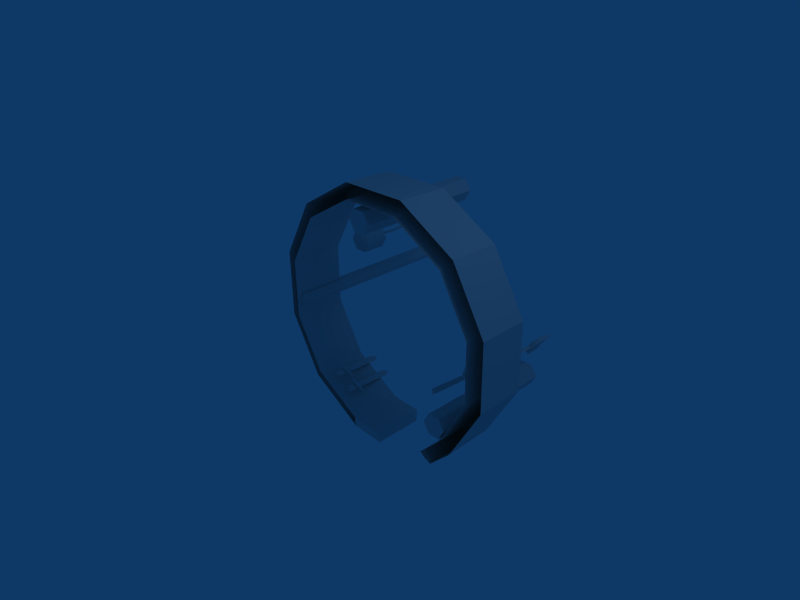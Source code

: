 # Source: school.blend  (saved by Blender 2.49.2; exported with 4.5.12 LTS)
import bpy
from mathutils import Matrix  # noqa: F401  (used for matrix-valued properties, if any)

bpy.ops.wm.read_factory_settings(use_empty=True)
scene = bpy.context.scene
scene.name = 'Scene'

# ---- collections
col_collection_1 = bpy.data.collections.new('Collection 1'); scene.collection.children.link(col_collection_1)
col_collection_2 = bpy.data.collections.new('Collection 2'); scene.collection.children.link(col_collection_2)
col_collection_2.hide_render = True
col_collection_2.hide_viewport = True

# ---- materials (node trees are filled in below, after node groups)
mat_material_003 = bpy.data.materials.new('Material.003')
mat_material_003.alpha_threshold = 0.0
mat_material_003.roughness = 0.5
mat_material_003.line_color = (0.0, 0.0, 0.0, 1.0)
mat_materialcoma = bpy.data.materials.new('Materialcoma')
mat_materialcoma.alpha_threshold = 0.0
mat_materialcoma.roughness = 0.5
mat_materialcoma.line_color = (0.0, 0.0, 0.0, 1.0)
mat_material_004 = bpy.data.materials.new('Material.004')
mat_material_004.alpha_threshold = 0.0
mat_material_004.roughness = 0.5
mat_material_004.line_color = (0.0, 0.0, 0.0, 1.0)
mat_material = bpy.data.materials.new('Material')
mat_material.alpha_threshold = 0.0
mat_material.preview_render_type = 'FLAT'
mat_material.roughness = 0.5
mat_material.line_color = (0.0, 0.0, 0.0, 1.0)
mat_material_002 = bpy.data.materials.new('Material.002')
mat_material_002.alpha_threshold = 0.0
mat_material_002.preview_render_type = 'FLAT'
mat_material_002.roughness = 0.5
mat_material_002.line_color = (0.0, 0.0, 0.0, 1.0)
mat_material_005 = bpy.data.materials.new('Material.005')
mat_material_005.alpha_threshold = 0.0
mat_material_005.diffuse_color = (0.0, 0.0, 0.0, 1.0)
mat_material_005.roughness = 0.5
mat_material_005.line_color = (0.0, 0.0, 0.0, 1.0)
mat_material_001 = bpy.data.materials.new('Material.001')
mat_material_001.alpha_threshold = 0.0
mat_material_001.diffuse_color = (1.0, 1.0, 1.0, 1.0)
mat_material_001.roughness = 0.5
mat_material_001.line_color = (0.0, 0.0, 0.0, 1.0)

# ---- material node trees

# ---- world
world_world = bpy.data.worlds.new('World'); scene.world = world_world
world_world.color = (0.05656, 0.2208, 0.4)
world_world.use_sun_shadow = False
world_world.sun_shadow_jitter_overblur = 0.0
world_world.cycles.sampling_method = 'MANUAL'
world_world.cycles.sample_map_resolution = 256

# ---- cameras
cam_camera = bpy.data.cameras.new('Camera')
cam_camera.passepartout_alpha = 0.2
cam_camera.clip_end = 100.0
cam_camera.lens = 35.0
cam_camera.ortho_scale = 7.314
cam_camera.show_passepartout = False
cam_camera.show_safe_areas = True
cam_camera.dof.focus_distance = 0.0
cam_camera.dof.aperture_fstop = 128.0

# ---- lights
light_spot = bpy.data.lights.new('Spot', 'POINT')
light_spot.transmission_factor = 0.0
light_spot.cutoff_distance = 30.0
light_spot.energy = 100.0
light_spot.shadow_buffer_clip_start = 1.001
light_spot.shadow_soft_size = 1.0
light_spot.shadow_maximum_resolution = 0.006
light_spot.use_absolute_resolution = True
light_spot.cycles.use_multiple_importance_sampling = False

# ---- meshes
me_cylinder = bpy.data.meshes.new('Cylinder')
me_cylinder.from_pydata([(-8.688, -2.759, -8.041), (-8.414, -3.782, -8.041), (-9.162, -4.53, -8.041), (-10.18, -4.256, -8.041), (-10.46, -3.234, -8.041), (-9.71, -2.485, -8.041), (-8.688, -2.759, -6.014), (-8.414, -3.782, -6.014), (-9.162, -4.53, -6.014), (-10.18, -4.256, -6.014), (-10.46, -3.234, -6.014), (-9.71, -2.485, -6.014), (-9.436, -3.508, -8.262), (-9.579, -2.972, -8.262), (-9.971, -3.364, -8.262), (-9.828, -3.899, -8.262), (-9.293, -4.043, -8.262), (-8.901, -3.651, -8.262), (-9.044, -3.116, -8.262), (-9.436, -3.508, -5.764), (-9.617, -2.834, -5.764), (-10.11, -3.327, -5.764), (-9.929, -4.001, -5.764), (-9.256, -4.181, -5.764), (-8.763, -3.688, -5.764), (-8.943, -3.015, -5.764), (-9.909, -6.299, -14.73), (-9.751, -6.888, -14.73), (-10.18, -7.319, -14.73), (-10.77, -7.161, -14.73), (-10.93, -6.572, -14.73), (-10.5, -6.141, -14.73), (-9.909, -6.296, 0.6113), (-9.751, -6.885, 0.6113), (-10.18, -7.316, 0.6113), (-10.77, -7.158, 0.6113), (-10.93, -6.569, 0.6113), (-10.5, -6.138, 0.6113), (-10.34, -6.727, 0.6113), (-9.996, -6.425, -14.92), (-9.749, -6.484, -15.36), (-9.992, -6.412, -15.8), (-10.48, -6.28, -15.8), (-10.73, -6.221, -15.36), (-10.49, -6.294, -14.92), (-9.119, -3.161, -14.92), (-8.872, -3.22, -15.36), (-9.115, -3.148, -15.8), (-9.605, -3.016, -15.8), (-9.852, -2.957, -15.36), (-9.609, -3.03, -14.92), (-9.822, -7.568, -14.53), (-9.455, -6.204, -14.53), (-10.82, -5.837, -14.53), (-11.19, -7.202, -14.53), (-9.822, -7.569, -15.94), (-9.455, -6.204, -15.94), (-10.82, -5.837, -15.94), (-11.19, -7.202, -15.94), (-9.183, -3.001, -15.1), (-9.036, -3.036, -15.36), (-9.18, -2.993, -15.62), (-9.471, -2.915, -15.62), (-9.618, -2.88, -15.36), (-9.474, -2.923, -15.1), (-9.536, -3.349, -8.172), (-9.536, -3.596, -8.17), (-9.321, -3.473, -8.162), (-9.523, -3.353, -14.96), (-9.524, -3.601, -14.96), (-9.309, -3.477, -14.95), (-9.464, -3.473, -8.168), (-9.452, -3.477, -14.95), (-9.327, -2.958, -15.36), (4.488, -14.57, -9.707), (4.747, -15.53, -9.707), (4.04, -16.24, -9.707), (3.074, -15.98, -9.707), (2.815, -15.02, -9.707), (3.522, -14.31, -9.707), (4.488, -14.57, 1.003), (4.747, -15.53, 1.003), (4.04, -16.24, 1.003), (3.074, -15.98, 1.003), (2.815, -15.01, 1.003), (3.522, -14.31, 1.003), (3.781, -15.27, 1.003), (3.781, -15.28, -9.915), (3.646, -14.77, -9.915), (3.275, -15.14, -9.915), (3.411, -15.65, -9.915), (3.917, -15.78, -9.915), (4.287, -15.41, -9.915), (4.151, -14.91, -9.915), (0.7071, 0.7052, -9.71), (0.9659, -0.2607, -9.71), (0.2588, -0.9678, -9.71), (-0.7071, -0.709, -9.71), (-0.9659, 0.2569, -9.71), (-0.2588, 0.964, -9.71), (0.7071, 0.7071, 1.0), (0.9659, -0.2588, 1.0), (0.2588, -0.9659, 1.0), (-0.7071, -0.7071, 1.0), (-0.9659, 0.2588, 1.0), (-0.2588, 0.9659, 1.0), (0.0, 0.0, 1.0), (1.067e-06, -0.001839, -9.919), (-0.1355, 0.5039, -9.919), (-0.5058, 0.1337, -9.919), (-0.3702, -0.3721, -9.919), (0.1355, -0.5076, -9.919), (0.5058, -0.1374, -9.919), (0.3702, 0.3684, -9.919), (-9.53, -3.599, -11.56), (-9.53, -3.351, -11.57), (-9.315, -3.475, -11.56), (-9.422, -3.413, -11.56), (-9.423, -3.537, -11.56), (-9.53, -3.475, -11.56), (-9.559, -3.696, -9.866), (-9.564, -3.737, -13.26), (-9.559, -3.448, -9.869), (-9.563, -3.49, -13.26), (-9.345, -3.572, -9.859), (-9.349, -3.614, -13.25), (-9.505, -3.479, -9.866), (-9.403, -3.583, -13.25), (-9.506, -3.665, -9.864), (-9.403, -3.645, -13.25), (-9.559, -3.51, -9.868), (-9.564, -3.675, -13.26)], [], [(12, 18, 17), (12, 17, 16), (12, 16, 15), (12, 15, 14), (12, 14, 13), (13, 18, 12), (19, 24, 25), (19, 23, 24), (19, 22, 23), (19, 21, 22), (19, 20, 21), (19, 25, 20), (38, 33, 32), (38, 34, 33), (38, 35, 34), (38, 36, 35), (38, 37, 36), (38, 32, 37), (71, 65, 66), (72, 69, 68), (71, 66, 67), (72, 70, 69), (71, 67, 65), (72, 68, 70), (59, 60, 73), (60, 61, 73), (61, 62, 73), (62, 63, 73), (63, 64, 73), (64, 59, 73), (86, 81, 80), (86, 82, 81), (86, 83, 82), (86, 84, 83), (86, 85, 84), (86, 80, 85), (87, 93, 92), (87, 92, 91), (87, 91, 90), (87, 90, 89), (87, 89, 88), (88, 93, 87), (106, 101, 100), (106, 102, 101), (106, 103, 102), (106, 104, 103), (106, 105, 104), (106, 100, 105), (107, 113, 112), (107, 112, 111), (107, 111, 110), (107, 110, 109), (107, 109, 108), (108, 113, 107), (94, 95, 112), (94, 112, 113), (95, 96, 111), (95, 111, 112), (96, 97, 111), (97, 110, 111), (97, 98, 110), (98, 109, 110), (98, 99, 109), (99, 108, 109), (99, 94, 113), (99, 113, 108), (100, 94, 99), (100, 99, 105), (98, 104, 99), (104, 105, 99), (97, 103, 98), (103, 104, 98), (96, 102, 97), (102, 103, 97), (95, 101, 102), (95, 102, 96), (94, 100, 101), (94, 101, 95), (74, 75, 92), (74, 92, 93), (75, 76, 91), (75, 91, 92), (76, 77, 91), (77, 90, 91), (77, 78, 90), (78, 89, 90), (78, 79, 89), (79, 88, 89), (79, 74, 93), (79, 93, 88), (80, 74, 79), (80, 79, 85), (78, 84, 79), (84, 85, 79), (77, 83, 78), (83, 84, 78), (76, 82, 77), (82, 83, 77), (75, 81, 82), (75, 82, 76), (74, 80, 81), (74, 81, 75), (50, 45, 64), (45, 59, 64), (49, 50, 64), (49, 64, 63), (48, 49, 63), (48, 63, 62), (47, 48, 62), (47, 62, 61), (46, 47, 60), (47, 61, 60), (45, 46, 59), (46, 60, 59), (54, 58, 55), (54, 55, 51), (53, 57, 54), (57, 58, 54), (52, 56, 53), (56, 57, 53), (51, 55, 52), (55, 56, 52), (55, 58, 57), (55, 57, 56), (53, 54, 51), (53, 51, 52), (44, 39, 50), (39, 45, 50), (43, 44, 50), (43, 50, 49), (42, 43, 49), (42, 49, 48), (41, 42, 48), (41, 48, 47), (40, 41, 46), (41, 47, 46), (39, 40, 45), (40, 46, 45), (32, 26, 31), (32, 31, 37), (30, 36, 31), (36, 37, 31), (29, 35, 30), (35, 36, 30), (28, 34, 29), (34, 35, 29), (27, 33, 34), (27, 34, 28), (26, 32, 33), (26, 33, 27), (7, 6, 25), (7, 25, 24), (8, 7, 24), (8, 24, 23), (9, 8, 22), (8, 23, 22), (10, 9, 21), (9, 22, 21), (11, 10, 20), (10, 21, 20), (6, 11, 20), (6, 20, 25), (0, 1, 17), (0, 17, 18), (1, 2, 16), (1, 16, 17), (2, 3, 16), (3, 15, 16), (3, 4, 15), (4, 14, 15), (4, 5, 14), (5, 13, 14), (5, 0, 18), (5, 18, 13), (6, 0, 11), (0, 5, 11), (4, 10, 11), (4, 11, 5), (3, 9, 10), (3, 10, 4), (2, 8, 9), (2, 9, 3), (1, 7, 2), (7, 8, 2), (0, 6, 1), (6, 7, 1), (125, 70, 127), (122, 65, 126), (128, 66, 120), (129, 70, 125), (130, 65, 122), (131, 69, 121), (130, 119, 114), (130, 114, 120), (65, 130, 66), (130, 120, 66), (119, 131, 114), (131, 121, 114), (131, 119, 123), (119, 115, 123), (69, 131, 123), (69, 123, 68), (119, 130, 122), (119, 122, 115), (128, 118, 124), (118, 116, 124), (66, 128, 124), (66, 124, 67), (118, 129, 125), (118, 125, 116), (129, 118, 114), (129, 114, 121), (70, 129, 69), (129, 121, 69), (118, 128, 114), (128, 120, 114), (123, 115, 127), (115, 117, 127), (68, 123, 70), (123, 127, 70), (115, 122, 117), (122, 126, 117), (124, 116, 126), (116, 117, 126), (67, 124, 65), (124, 126, 65), (116, 125, 117), (125, 127, 117)])
_uv = me_cylinder.uv_layers.new(name='UVTex')
_uv.uv.foreach_set('vector', [0.5395, 0.2559, 0.6245, 0.3409, 0.6557, 0.2248, 0.5395, 0.2559, 0.6557, 0.2248, 0.5707, 0.1398, 0.5395, 0.2559, 0.5707, 0.1398, 0.4546, 0.1709, 0.5395, 0.2559, 0.4546, 0.1709, 0.4234, 0.287, 0.5395, 0.2559, 0.4234, 0.287, 0.5084, 0.372, 0.5084, 0.372, 0.6245, 0.3409, 0.5395, 0.2559, 0.5395, 0.2559, 0.6856, 0.2168, 0.6465, 0.3629, 0.5395, 0.2559, 0.5787, 0.1098, 0.6856, 0.2168, 0.5395, 0.2559, 0.4326, 0.149, 0.5787, 0.1098, 0.5395, 0.2559, 0.3935, 0.2951, 0.4326, 0.149, 0.5395, 0.2559, 0.5004, 0.402, 0.3935, 0.2951, 0.5395, 0.2559, 0.6465, 0.3629, 0.5004, 0.402, 0.9467, 0.5373, 0.9744, 0.6485, 0.8643, 0.6169, 0.9467, 0.5373, 1.057, 0.5689, 0.9744, 0.6485, 0.9467, 0.5373, 1.029, 0.4578, 1.057, 0.5689, 0.9467, 0.5373, 0.919, 0.4262, 1.029, 0.4578, 0.9467, 0.5373, 0.8366, 0.5058, 0.919, 0.4262, 0.9467, 0.5373, 0.8643, 0.6169, 0.8366, 0.5058, 0.5682, 0.6276, 0.5682, 0.6276, 0.5682, 0.6276, 0.5682, 0.6276, 0.5682, 0.6276, 0.5682, 0.6276, 0.5682, 0.6276, 0.5682, 0.6276, 0.5682, 0.6276, 0.5682, 0.6276, 0.5682, 0.6276, 0.5682, 0.6276, 0.5682, 0.6276, 0.5682, 0.6276, 0.5682, 0.6276, 0.5682, 0.6276, 0.5682, 0.6276, 0.5682, 0.6276, 1.041, 0.5197, 1.124, 0.51, 1.123, 0.5446, 0.8949, 0.5061, 0.9771, 0.5211, 0.9431, 0.5496, 0.9768, 0.5389, 0.9785, 0.4469, 0.9445, 0.4715, 0.9785, 0.4469, 0.8969, 0.3991, 0.8961, 0.4431, 0.8929, 0.6282, 0.8096, 0.6723, 0.8427, 0.6983, 1.043, 0.4473, 1.041, 0.5392, 1.075, 0.5279, 0.6175, 0.4903, 0.5831, 0.3501, 0.7217, 0.3904, 0.6175, 0.4903, 0.4789, 0.4499, 0.5831, 0.3501, 0.6175, 0.4903, 0.5133, 0.5902, 0.4789, 0.4499, 0.6175, 0.4903, 0.6519, 0.6305, 0.5133, 0.5902, 0.6175, 0.4903, 0.7561, 0.5306, 0.6519, 0.6305, 0.6175, 0.4903, 0.7217, 0.3904, 0.7561, 0.5306, 0.6172, 0.4903, 0.6718, 0.438, 0.5992, 0.4169, 0.6172, 0.4903, 0.5992, 0.4169, 0.5447, 0.4692, 0.6172, 0.4903, 0.5447, 0.4692, 0.5627, 0.5426, 0.6172, 0.4903, 0.5627, 0.5426, 0.6352, 0.5637, 0.6172, 0.4903, 0.6352, 0.5637, 0.6898, 0.5114, 0.6898, 0.5114, 0.6718, 0.438, 0.6172, 0.4903, 0.6044, 0.5345, 0.6423, 0.6699, 0.5061, 0.6351, 0.6044, 0.5345, 0.7406, 0.5693, 0.6423, 0.6699, 0.6044, 0.5345, 0.7026, 0.4339, 0.7406, 0.5693, 0.6044, 0.5345, 0.5664, 0.3991, 0.7026, 0.4339, 0.6044, 0.5345, 0.4681, 0.4997, 0.5664, 0.3991, 0.6044, 0.5345, 0.5061, 0.6351, 0.4681, 0.4997, 0.6046, 0.5345, 0.5532, 0.5872, 0.6245, 0.6054, 0.6046, 0.5345, 0.6245, 0.6054, 0.6759, 0.5527, 0.6046, 0.5345, 0.6759, 0.5527, 0.6561, 0.4818, 0.6046, 0.5345, 0.6561, 0.4818, 0.5847, 0.4636, 0.6046, 0.5345, 0.5847, 0.4636, 0.5333, 0.5163, 0.5333, 0.5163, 0.5532, 0.5872, 0.6046, 0.5345, 0.5064, 0.6351, 0.6426, 0.6699, 0.6245, 0.6054, 0.5064, 0.6351, 0.6245, 0.6054, 0.5532, 0.5872, 0.6426, 0.6699, 0.7409, 0.5693, 0.6759, 0.5527, 0.6426, 0.6699, 0.6759, 0.5527, 0.6245, 0.6054, 0.7409, 0.5693, 0.7029, 0.4339, 0.6759, 0.5527, 0.7029, 0.4339, 0.6561, 0.4818, 0.6759, 0.5527, 0.7029, 0.4339, 0.5666, 0.3991, 0.6561, 0.4818, 0.5666, 0.3991, 0.5847, 0.4636, 0.6561, 0.4818, 0.5699, 0.6803, 0.4717, 0.7809, 0.588, 0.7448, 0.4717, 0.7809, 0.5366, 0.7975, 0.588, 0.7448, 0.7496, 0.4964, 0.7876, 0.6318, 0.8344, 0.5839, 0.7496, 0.4964, 0.8344, 0.5839, 0.8145, 0.513, 0.5472, 0.6346, 2.053, 0.6168, 2.052, 0.481, 0.5472, 0.6346, 2.052, 0.481, 0.5456, 0.4988, 0.647, 0.6251, -0.8589, 0.6432, 0.6481, 0.7245, -0.8589, 0.6432, -0.8578, 0.7426, 0.6481, 0.7245, 0.6454, 0.4893, -0.8605, 0.5073, 0.647, 0.6251, -0.8605, 0.5073, -0.8589, 0.6432, 0.647, 0.6251, 0.6463, 0.5704, -0.8596, 0.5882, 0.6447, 0.4346, -0.8596, 0.5882, -0.8612, 0.4524, 0.6447, 0.4346, 0.6461, 0.5523, -0.8598, 0.5704, -0.861, 0.471, 0.6461, 0.5523, -0.861, 0.471, 0.6449, 0.4529, 0.6477, 0.6881, -0.8582, 0.7062, -0.8598, 0.5704, 0.6477, 0.6881, -0.8598, 0.5704, 0.6461, 0.5523, 0.7215, 0.3904, 0.5829, 0.3501, 0.5992, 0.4169, 0.7215, 0.3904, 0.5992, 0.4169, 0.6718, 0.438, 0.5829, 0.3501, 0.4786, 0.4499, 0.5447, 0.4692, 0.5829, 0.3501, 0.5447, 0.4692, 0.5992, 0.4169, 0.4786, 0.4499, 0.513, 0.5901, 0.5447, 0.4692, 0.513, 0.5901, 0.5627, 0.5426, 0.5447, 0.4692, 0.5192, 0.3015, 0.6578, 0.3418, 0.5688, 0.2539, 0.6578, 0.3418, 0.6414, 0.275, 0.5688, 0.2539, 0.6578, 0.3418, 0.762, 0.242, 0.6414, 0.275, 0.762, 0.242, 0.696, 0.2228, 0.6414, 0.275, 0.4734, 0.2358, 0.439, 0.0956, 0.3894, 0.1432, 0.4734, 0.2358, 0.3894, 0.1432, 0.4074, 0.2166, 0.5836, 0.3875, -0.9621, 0.3544, -0.9651, 0.4938, 0.5836, 0.3875, -0.9651, 0.4938, 0.5806, 0.5269, 0.4826, 0.3179, 2.028, 0.3507, 0.4847, 0.2158, 2.028, 0.3507, 2.03, 0.2486, 0.4847, 0.2158, 0.4796, 0.4573, 2.025, 0.4901, 0.4826, 0.3179, 2.025, 0.4901, 2.028, 0.3507, 0.4826, 0.3179, 0.4797, 0.45, 2.025, 0.483, 0.4768, 0.5894, 2.025, 0.483, 2.022, 0.6224, 0.4768, 0.5894, 0.481, 0.3926, 2.027, 0.4254, 2.024, 0.5274, 0.481, 0.3926, 2.024, 0.5274, 0.4788, 0.4947, 0.484, 0.2532, 2.03, 0.286, 2.027, 0.4254, 0.484, 0.2532, 2.027, 0.4254, 0.481, 0.3926, 1.043, 0.4473, 1.041, 0.5392, 1.076, 0.4733, 1.041, 0.5392, 1.075, 0.5279, 1.076, 0.4733, 0.8929, 0.6282, 0.8096, 0.6723, 0.8427, 0.6983, 0.8929, 0.6282, 0.8427, 0.6983, 0.8921, 0.6721, 0.9785, 0.4469, 0.8969, 0.3991, 0.8961, 0.4431, 0.9785, 0.4469, 0.8961, 0.4431, 0.9445, 0.4715, 0.9768, 0.5389, 0.9785, 0.4469, 0.9445, 0.4715, 0.9768, 0.5389, 0.9445, 0.4715, 0.9436, 0.5261, 0.8949, 0.5061, 0.9771, 0.5211, 0.8943, 0.5406, 0.9771, 0.5211, 0.9431, 0.5496, 0.8943, 0.5406, 1.041, 0.5197, 1.124, 0.51, 1.074, 0.5504, 1.124, 0.51, 1.123, 0.5446, 1.074, 0.5504, 0.9673, 0.6078, 1.233, 0.6124, 1.228, 0.8687, 0.9673, 0.6078, 1.228, 0.8687, 0.9628, 0.8641, 0.9697, 0.4741, 1.235, 0.4786, 0.9741, 0.2179, 1.235, 0.4786, 1.239, 0.2224, 0.9741, 0.2179, 0.9696, 0.4749, 1.235, 0.4795, 0.9741, 0.2186, 1.235, 0.4795, 1.239, 0.2232, 0.9741, 0.2186, 0.9673, 0.6071, 1.233, 0.6116, 0.9629, 0.8633, 1.233, 0.6116, 1.228, 0.8678, 0.9629, 0.8633, 0.878, 0.4044, 0.8136, 0.147, 0.5562, 0.2114, 0.878, 0.4044, 0.5562, 0.2114, 0.6206, 0.4688, 1.01, 0.4484, 1.268, 0.384, 1.332, 0.6414, 1.01, 0.4484, 1.332, 0.6414, 1.075, 0.7058, 0.8658, 0.5086, 0.8889, 0.601, 0.2501, 0.6626, 0.8889, 0.601, 0.2732, 0.755, 0.2501, 0.6626, 0.8932, 0.6297, 0.8109, 0.6147, 0.8, 1.228, 0.8932, 0.6297, 0.8, 1.228, 0.8822, 1.243, 0.9758, 0.62, 0.8932, 0.6297, 0.8822, 1.243, 0.9758, 0.62, 0.8822, 1.243, 0.9648, 1.233, 0.8864, 0.6017, 0.8633, 0.5093, 0.2476, 0.6634, 0.8864, 0.6017, 0.2476, 0.6634, 0.2707, 0.7557, 0.8939, 0.5803, 0.9761, 0.5953, 0.8829, 1.193, 0.9761, 0.5953, 0.9652, 1.208, 0.8829, 1.193, 1.04, 0.5939, 1.123, 0.5843, 1.029, 1.207, 1.123, 0.5843, 1.112, 1.197, 1.029, 1.207, 0.8722, 0.617, 3.754, 0.667, 3.756, 0.5564, 0.8722, 0.617, 3.756, 0.5564, 0.8741, 0.5064, 1.006, 0.5658, -1.875, 0.5163, 1.005, 0.6467, -1.875, 0.5163, -1.877, 0.5973, 1.005, 0.6467, 1.008, 0.4552, -1.873, 0.4057, 1.006, 0.5658, -1.873, 0.4057, -1.875, 0.5163, 1.006, 0.5658, 1.006, 0.568, -1.875, 0.518, 1.008, 0.4574, -1.875, 0.518, -1.873, 0.4074, 1.008, 0.4574, 1.007, 0.5065, -1.874, 0.4571, -1.873, 0.3761, 1.007, 0.5065, -1.873, 0.3761, 1.009, 0.4255, 1.005, 0.6171, -1.876, 0.5677, -1.874, 0.4571, 1.005, 0.6171, -1.874, 0.4571, 1.007, 0.5065, 0.3022, 0.1965, 0.2428, 0.4182, 0.1874, 0.3629, 0.3022, 0.1965, 0.1874, 0.3629, 0.2265, 0.2168, 0.599, 0.4933, 0.7613, 0.6556, 0.6856, 0.6759, 0.599, 0.4933, 0.6856, 0.6759, 0.5787, 0.569, 0.3772, 0.5527, 0.599, 0.4933, 0.4326, 0.6081, 0.599, 0.4933, 0.5787, 0.569, 0.4326, 0.6081, 0.3178, 0.3153, 0.3772, 0.0936, 0.3935, 0.2951, 0.3772, 0.0936, 0.4326, 0.149, 0.3935, 0.2951, 0.4801, 0.4777, 0.3178, 0.3153, 0.5004, 0.402, 0.3178, 0.3153, 0.3935, 0.2951, 0.5004, 0.402, 0.7019, 0.4182, 0.4801, 0.4777, 0.5004, 0.402, 0.7019, 0.4182, 0.5004, 0.402, 0.6465, 0.3629, 0.7019, 0.4183, 0.7613, 0.1965, 0.6557, 0.2248, 0.7019, 0.4183, 0.6557, 0.2248, 0.6245, 0.3409, 0.3022, 0.1965, 0.1398, 0.03419, 0.1115, 0.1398, 0.3022, 0.1965, 0.1115, 0.1398, 0.1965, 0.2248, 0.599, 0.4933, 0.3772, 0.5527, 0.5707, 0.599, 0.3772, 0.5527, 0.4546, 0.6301, 0.5707, 0.599, 0.3772, 0.5527, 0.3178, 0.7745, 0.4546, 0.6301, 0.3178, 0.7745, 0.4234, 0.7462, 0.4546, 0.6301, 0.3178, 0.3153, 0.4801, 0.4777, 0.4234, 0.287, 0.4801, 0.4777, 0.5084, 0.372, 0.4234, 0.287, 0.4801, 0.4777, 0.7019, 0.4183, 0.6245, 0.3409, 0.4801, 0.4777, 0.6245, 0.3409, 0.5084, 0.372, 0.7019, 0.2095, 0.7019, -0.2302, 0.4801, 0.2095, 0.7019, -0.2302, 0.4801, -0.2302, 0.4801, 0.2095, 0.442, 0.2289, 0.442, 0.6687, 0.6043, 0.6687, 0.442, 0.2289, 0.6043, 0.6687, 0.6043, 0.2289, 0.6794, 0.2289, 0.6794, 0.6687, 0.9011, 0.6687, 0.6794, 0.2289, 0.9011, 0.6687, 0.9011, 0.2289, 0.599, 0.2289, 0.599, 0.6687, 0.3772, 0.6687, 0.599, 0.2289, 0.3772, 0.6687, 0.3772, 0.2289, 0.3232, 0.2289, 0.3232, 0.6687, 0.1609, 0.2289, 0.3232, 0.6687, 0.1609, 0.6687, 0.1609, 0.2289, 0.5449, 0.2289, 0.5449, 0.6687, 0.3232, 0.2289, 0.5449, 0.6687, 0.3232, 0.6687, 0.3232, 0.2289, 0.5682, 0.6276, 0.5682, 0.6276, 0.5682, 0.6276, 0.5682, 0.6276, 0.5682, 0.6276, 0.5682, 0.6276, 0.5682, 0.6276, 0.5682, 0.6276, 0.5682, 0.6276, 0.5682, 0.6276, 0.5682, 0.6276, 0.5682, 0.6276, 0.5682, 0.6276, 0.5682, 0.6276, 0.5682, 0.6276, 0.5682, 0.6276, 0.5682, 0.6276, 0.5682, 0.6276, 0.5682, 0.6276, 0.5682, 0.6276, 0.5682, 0.6276, 0.5682, 0.6276, 0.5682, 0.6276, 0.5682, 0.6276, 0.5682, 0.6276, 0.5682, 0.6276, 0.5682, 0.6276, 0.5682, 0.6276, 0.5682, 0.6276, 0.5682, 0.6276, 0.5682, 0.6276, 0.5682, 0.6276, 0.5682, 0.6276, 0.5682, 0.6276, 0.5682, 0.6276, 0.5682, 0.6276, 0.5682, 0.6276, 0.5682, 0.6276, 0.5682, 0.6276, 0.5682, 0.6276, 0.5682, 0.6276, 0.5682, 0.6276, 0.5682, 0.6276, 0.5682, 0.6276, 0.5682, 0.6276, 0.5682, 0.6276, 0.5682, 0.6276, 0.5682, 0.6276, 0.5682, 0.6276, 0.5682, 0.6276, 0.5682, 0.6276, 0.5682, 0.6276, 0.5682, 0.6276, 0.5682, 0.6276, 0.5682, 0.6276, 0.5682, 0.6276, 0.5682, 0.6276, 0.5682, 0.6276, 0.5682, 0.6276, 0.5682, 0.6276, 0.5682, 0.6276, 0.5682, 0.6276, 0.5682, 0.6276, 0.5682, 0.6276, 0.5682, 0.6276, 0.5682, 0.6276, 0.5682, 0.6276, 0.5682, 0.6276, 0.5682, 0.6276, 0.5682, 0.6276, 0.5682, 0.6276, 0.5682, 0.6276, 0.5682, 0.6276, 0.5682, 0.6276, 0.5682, 0.6276, 0.5682, 0.6276, 0.5682, 0.6276, 0.5682, 0.6276, 0.5682, 0.6276, 0.5682, 0.6276, 0.5682, 0.6276, 0.5682, 0.6276, 0.5682, 0.6276, 0.5682, 0.6276, 0.5682, 0.6276, 0.5682, 0.6276, 0.5682, 0.6276, 0.5682, 0.6276, 0.5682, 0.6276, 0.5682, 0.6276, 0.5682, 0.6276, 0.5682, 0.6276, 0.5682, 0.6276, 0.5682, 0.6276, 0.5682, 0.6276, 0.5682, 0.6276, 0.5682, 0.6276, 0.5682, 0.6276, 0.5682, 0.6276, 0.5682, 0.6276, 0.5682, 0.6276, 0.5682, 0.6276, 0.5682, 0.6276, 0.5682, 0.6276, 0.5682, 0.6276, 0.5682, 0.6276, 0.5682, 0.6276, 0.5682, 0.6276, 0.5682, 0.6276, 0.5682, 0.6276, 0.5682, 0.6276, 0.5682, 0.6276, 0.5682, 0.6276, 0.5682, 0.6276, 0.5682, 0.6276, 0.5682, 0.6276, 0.5682, 0.6276, 0.5682, 0.6276, 0.5682, 0.6276, 0.5682, 0.6276, 0.5682, 0.6276, 0.5682, 0.6276, 0.5682, 0.6276, 0.5682, 0.6276, 0.5682, 0.6276, 0.5682, 0.6276])
me_cylinder.materials.append(mat_material_003)
me_cylinder.use_remesh_preserve_volume = False
me_cylinder.use_remesh_preserve_attributes = False
me_cylinder.use_mirror_vertex_groups = False
me_cylinder.update()
me_plane_materi_material = bpy.data.meshes.new('Plane_Materi_Material')
me_plane_materi_material.from_pydata([(0.02159, 0.2931, 0.4289), (0.009772, -0.4602, -0.136), (0.01501, -0.4757, -0.2083), (-0.009049, -0.4735, -0.2065), (0.00988, -0.4018, -0.2058), (0.02417, 0.1624, 0.3895), (0.02455, 0.2282, 0.3087), (0.0163, -0.4173, 0.08971), (0.02734, -0.334, -0.09101), (0.05416, -0.2824, -0.04781), (0.01725, -0.279, -0.04499), (0.01437, -0.1804, -0.1938), (-0.02351, 0.4757, 0.2079), (-0.03156, -0.2781, -0.3564), (-0.03019, -0.2934, -0.4289), (-0.05416, -0.2925, -0.4255), (-0.03909, -0.2199, -0.4259), (-0.01649, 0.3453, 0.1682), (-0.02486, 0.4108, 0.08767), (-0.01275, -0.2345, -0.1315), (-0.01789, -0.1511, -0.3124), (0.008875, -0.09803, -0.2709), (-0.02791, -0.09657, -0.2657), (-0.04568, 0.001431, -0.4139)], [], [(3, 2, 1), (2, 3, 4), (7, 8, 9), (7, 9, 10), (7, 10, 8), (8, 11, 9), (9, 11, 10), (10, 11, 8), (15, 14, 13), (14, 15, 16), (19, 20, 21), (19, 21, 22), (19, 22, 20), (20, 23, 21), (21, 23, 22), (22, 23, 20), (12, 15, 17), (15, 13, 17), (12, 18, 15), (18, 16, 15), (12, 14, 18), (14, 16, 18), (12, 17, 14), (17, 13, 14), (0, 3, 5), (3, 1, 5), (0, 6, 3), (6, 4, 3), (0, 2, 6), (2, 4, 6), (0, 5, 2), (5, 1, 2)])
_uv = me_plane_materi_material.uv_layers.new(name='UVTex')
_uv.uv.foreach_set('vector', [0.9233, 0.9416, 0.9233, 0.9416, 0.9109, 0.9513, 0.9233, 0.9416, 0.9233, 0.9416, 0.911, 0.9317, 0.8344, 0.9351, 0.9145, 0.967, 0.9127, 0.9435, 0.8344, 0.9351, 0.9127, 0.9435, 0.9127, 0.9435, 0.8344, 0.9351, 0.9127, 0.9435, 0.9145, 0.967, 0.9145, 0.967, 0.9888, 0.9232, 0.9127, 0.9435, 0.9127, 0.9435, 0.9888, 0.9232, 0.9127, 0.9435, 0.9127, 0.9435, 0.9888, 0.9232, 0.9145, 0.967, 0.9233, 0.9416, 0.9233, 0.9416, 0.9109, 0.9513, 0.9233, 0.9416, 0.9233, 0.9416, 0.911, 0.9317, 0.8344, 0.9351, 0.9145, 0.967, 0.9127, 0.9435, 0.8344, 0.9351, 0.9127, 0.9435, 0.9127, 0.9435, 0.8344, 0.9351, 0.9127, 0.9435, 0.9145, 0.967, 0.9145, 0.967, 0.9888, 0.9232, 0.9127, 0.9435, 0.9127, 0.9435, 0.9888, 0.9232, 0.9127, 0.9435, 0.9127, 0.9435, 0.9888, 0.9232, 0.9145, 0.967, 0.4506, 0.9464, 0.9233, 0.9416, 0.5021, 0.9564, 0.9233, 0.9416, 0.9109, 0.9513, 0.5021, 0.9564, 0.4506, 0.9464, 0.5022, 0.9368, 0.9233, 0.9416, 0.5022, 0.9368, 0.911, 0.9317, 0.9233, 0.9416, 0.4506, 0.9464, 0.9233, 0.9416, 0.5022, 0.9368, 0.9233, 0.9416, 0.911, 0.9317, 0.5022, 0.9368, 0.4506, 0.9464, 0.5021, 0.9564, 0.9233, 0.9416, 0.5021, 0.9564, 0.9109, 0.9513, 0.9233, 0.9416, 0.4506, 0.9464, 0.9233, 0.9416, 0.5021, 0.9564, 0.9233, 0.9416, 0.9109, 0.9513, 0.5021, 0.9564, 0.4506, 0.9464, 0.5022, 0.9368, 0.9233, 0.9416, 0.5022, 0.9368, 0.911, 0.9317, 0.9233, 0.9416, 0.4506, 0.9464, 0.9233, 0.9416, 0.5022, 0.9368, 0.9233, 0.9416, 0.911, 0.9317, 0.5022, 0.9368, 0.4506, 0.9464, 0.5021, 0.9564, 0.9233, 0.9416, 0.5021, 0.9564, 0.9109, 0.9513, 0.9233, 0.9416])
me_plane_materi_material.materials.append(mat_materialcoma)
me_plane_materi_material.use_remesh_preserve_volume = False
me_plane_materi_material.use_remesh_preserve_attributes = False
me_plane_materi_material.use_mirror_vertex_groups = False
me_plane_materi_material.update()
me_cylinder_none = bpy.data.meshes.new('Cylinder_None')
me_cylinder_none.from_pydata([(2.143, 1.161, 2.156), (2.932, 1.161, 0.7885), (2.932, 1.16, -0.7903), (2.143, 1.16, -2.158), (1.613, 1.16, -2.682), (-0.8033, 1.16, -2.947), (-2.171, 1.16, -2.158), (-2.96, 1.16, -0.7903), (-2.96, 1.161, 0.7885), (-2.171, 1.161, 2.156), (-0.8033, 1.162, 2.945), (0.7755, 1.162, 2.945), (2.161, -0.0135, 2.175), (2.957, -0.01389, 0.7968), (2.957, -0.01434, -0.7951), (2.161, -0.01473, -2.174), (1.627, -0.01496, -2.701), (-0.8099, -0.01496, -2.97), (-2.188, -0.01473, -2.174), (-2.984, -0.01434, -0.7951), (-2.984, -0.01389, 0.7968), (-2.188, -0.0135, 2.175), (-0.8099, -0.01327, 2.971), (0.782, -0.01327, 2.971), (0.6953, 1.164, 2.646), (-0.7232, 1.164, 2.646), (-1.952, 1.164, 1.937), (-2.661, 1.163, 0.7084), (-2.661, 1.163, -0.7101), (-1.952, 1.163, -1.939), (-0.7232, 1.163, -2.648), (1.433, 1.163, -2.43), (1.924, 1.163, -1.939), (2.633, 1.163, -0.7101), (2.633, 1.163, 0.7084), (1.924, 1.164, 1.937), (1.924, -0.11, 1.937), (2.633, -0.1104, 0.7084), (2.633, -0.1108, -0.7101), (1.924, -0.1111, -1.939), (1.433, -0.1113, -2.43), (-0.7232, -0.1113, -2.648), (-1.952, -0.1111, -1.939), (-2.661, -0.1108, -0.7101), (-2.661, -0.1104, 0.7084), (-1.952, -0.11, 1.937), (-0.7232, -0.1098, 2.646), (0.6953, -0.1098, 2.646), (-0.7649, -0.08313, -2.803), (1.527, -0.08312, -2.561), (0.01846, -0.08325, -2.837), (0.02558, -0.1115, -2.676), (0.02558, 1.162, -2.676), (0.01061, -0.01507, -3.009), (0.01208, 1.16, -2.985)], [], [(0, 12, 13), (0, 13, 1), (1, 13, 14), (1, 14, 2), (2, 14, 15), (2, 15, 3), (3, 15, 16), (3, 16, 4), (5, 17, 18), (5, 18, 6), (6, 18, 19), (6, 19, 7), (7, 19, 20), (7, 20, 8), (8, 20, 21), (8, 21, 9), (9, 21, 22), (9, 22, 10), (10, 22, 23), (10, 23, 11), (12, 0, 11), (12, 11, 23), (11, 0, 35), (11, 35, 24), (10, 11, 24), (10, 24, 25), (9, 10, 25), (9, 25, 26), (8, 9, 26), (8, 26, 27), (7, 8, 27), (7, 27, 28), (6, 7, 28), (6, 28, 29), (5, 6, 29), (5, 29, 30), (3, 4, 31), (3, 31, 32), (2, 3, 32), (2, 32, 33), (1, 2, 33), (1, 33, 34), (0, 1, 34), (0, 34, 35), (35, 34, 37), (35, 37, 36), (34, 33, 38), (34, 38, 37), (33, 32, 39), (33, 39, 38), (32, 31, 40), (32, 40, 39), (30, 29, 42), (30, 42, 41), (29, 28, 43), (29, 43, 42), (28, 27, 44), (28, 44, 43), (27, 26, 45), (27, 45, 44), (26, 25, 46), (26, 46, 45), (25, 24, 47), (25, 47, 46), (24, 35, 36), (24, 36, 47), (4, 16, 49), (31, 4, 49), (40, 31, 49), (53, 54, 50), (54, 52, 50), (52, 51, 50), (17, 5, 53), (5, 54, 53), (5, 30, 54), (30, 52, 54), (30, 41, 52), (41, 51, 52), (48, 17, 53), (48, 53, 50), (41, 48, 50), (41, 50, 51)])
_uv = me_cylinder_none.uv_layers.new(name='UVTex')
_uv.uv.foreach_set('vector', [0.9338, 0.7567, 0.9336, 0.2639, 1.307, 0.2637, 0.9338, 0.7567, 1.307, 0.2637, 1.307, 0.7565, 1.307, 0.7565, 1.307, 0.2637, 1.68, 0.2635, 1.307, 0.7565, 1.68, 0.2635, 1.681, 0.7563, 1.681, 0.7563, 1.68, 0.2635, 2.054, 0.2633, 1.681, 0.7563, 2.054, 0.2633, 2.054, 0.7562, 2.054, 0.7562, 2.054, 0.2633, 2.224, 0.2633, 2.054, 0.7562, 2.224, 0.2633, 2.225, 0.7561, -1.664, 0.7561, -1.664, 0.2633, -1.293, 0.2633, -1.664, 0.7561, -1.293, 0.2633, -1.293, 0.7562, -1.293, 0.7562, -1.293, 0.2633, -0.9222, 0.2635, -1.293, 0.7562, -0.9222, 0.2635, -0.9226, 0.7563, -0.9226, 0.7563, -0.9222, 0.2635, -0.552, 0.2637, -0.9226, 0.7563, -0.552, 0.2637, -0.5524, 0.7565, -0.5524, 0.7565, -0.552, 0.2637, -0.1817, 0.2639, -0.5524, 0.7565, -0.1817, 0.2639, -0.182, 0.7567, -0.182, 0.7567, -0.1817, 0.2639, 0.1893, 0.264, -0.182, 0.7567, 0.1893, 0.264, 0.1891, 0.7568, 0.1891, 0.7568, 0.1893, 0.264, 0.561, 0.264, 0.1891, 0.7568, 0.561, 0.264, 0.5611, 0.7568, 0.9336, 0.2639, 0.9338, 0.7567, 0.5611, 0.7568, 0.9336, 0.2639, 0.5611, 0.7568, 0.561, 0.264, 0.7261, -0.6086, 1.198, -0.3364, 1.122, -0.2609, 0.7261, -0.6086, 1.122, -0.2609, 0.6985, -0.5055, 0.1818, -0.6086, 0.7261, -0.6086, 0.6985, -0.5055, 0.1818, -0.6086, 0.6985, -0.5055, 0.2094, -0.5055, -0.2897, -0.3364, 0.1818, -0.6086, 0.2094, -0.5055, -0.2897, -0.3364, 0.2094, -0.5055, -0.2142, -0.2609, -0.5619, 0.135, -0.2897, -0.3364, -0.2142, -0.2609, -0.5619, 0.135, -0.2142, -0.2609, -0.4587, 0.1627, -0.5619, 0.6794, -0.5619, 0.135, -0.4587, 0.1627, -0.5619, 0.6794, -0.4587, 0.1627, -0.4587, 0.6518, -0.2897, 1.151, -0.5619, 0.6794, -0.4587, 0.6518, -0.2897, 1.151, -0.4587, 0.6518, -0.2142, 1.075, 0.1818, 1.423, -0.2897, 1.151, -0.2142, 1.075, 0.1818, 1.423, -0.2142, 1.075, 0.2094, 1.32, 1.198, 1.151, 1.015, 1.332, 0.953, 1.245, 1.198, 1.151, 0.953, 1.245, 1.122, 1.075, 1.47, 0.6794, 1.198, 1.151, 1.122, 1.075, 1.47, 0.6794, 1.122, 1.075, 1.367, 0.6518, 1.47, 0.135, 1.47, 0.6794, 1.367, 0.6518, 1.47, 0.135, 1.367, 0.6518, 1.367, 0.1627, 1.198, -0.3364, 1.47, 0.135, 1.367, 0.1627, 1.198, -0.3364, 1.367, 0.1627, 1.122, -0.2609, 0.9336, 0.7577, 1.307, 0.7576, 1.307, 0.2232, 0.9336, 0.7577, 1.307, 0.2232, 0.9336, 0.2234, 1.307, 0.7576, 1.681, 0.7574, 1.681, 0.2231, 1.307, 0.7576, 1.681, 0.2231, 1.307, 0.2232, 1.681, 0.7574, 2.054, 0.7573, 2.054, 0.2229, 1.681, 0.7574, 2.054, 0.2229, 1.681, 0.2231, 2.054, 0.7573, 2.231, 0.7572, 2.231, 0.2228, 2.054, 0.7573, 2.231, 0.2228, 2.054, 0.2229, -1.663, 0.7572, -1.293, 0.7573, -1.293, 0.2229, -1.663, 0.7572, -1.293, 0.2229, -1.663, 0.2228, -1.293, 0.7573, -0.9225, 0.7574, -0.9225, 0.2231, -1.293, 0.7573, -0.9225, 0.2231, -1.293, 0.2229, -0.9225, 0.7574, -0.5525, 0.7576, -0.5525, 0.2232, -0.9225, 0.7574, -0.5525, 0.2232, -0.9225, 0.2231, -0.5525, 0.7576, -0.1822, 0.7577, -0.1822, 0.2234, -0.5525, 0.7576, -0.1822, 0.2234, -0.5525, 0.2232, -0.1822, 0.7577, 0.1888, 0.7578, 0.1888, 0.2235, -0.1822, 0.7577, 0.1888, 0.2235, -0.1822, 0.2234, 0.1888, 0.7578, 0.5607, 0.7578, 0.5607, 0.2235, 0.1888, 0.7578, 0.5607, 0.2235, 0.1888, 0.2235, 0.5607, 0.7578, 0.9336, 0.7577, 0.9336, 0.2234, 0.5607, 0.7578, 0.9336, 0.2234, 0.5607, 0.2235, 0.291, 0.6803, 0.7109, 0.6926, 0.7356, 0.6372, 0.2907, 0.5802, 0.291, 0.6803, 0.7356, 0.6372, 0.7461, 0.5853, 0.2907, 0.5802, 0.7356, 0.6372, 0.7051, 0.6972, 0.2852, 0.6843, 0.7302, 0.6374, 0.2852, 0.6843, 0.2857, 0.5763, 0.7302, 0.6374, 0.2857, 0.5763, 0.7411, 0.5815, 0.7302, 0.6374, 2.798, 0.2633, 2.798, 0.7561, 2.607, 0.2632, 2.798, 0.7561, 2.606, 0.756, 2.607, 0.2632, 0.1818, 1.423, 0.2094, 1.32, 0.4629, 1.436, 0.2094, 1.32, 0.4676, 1.33, 0.4629, 1.436, 2.799, 0.7572, 2.799, 0.2228, 2.602, 0.7571, 2.799, 0.2228, 2.602, 0.2228, 2.602, 0.7571, 2.798, 0.2347, 2.798, 0.2633, 2.607, 0.2632, 2.798, 0.2347, 2.607, 0.2632, 2.605, 0.2346, 2.799, 0.2228, 2.798, 0.2347, 2.605, 0.2346, 2.799, 0.2228, 2.605, 0.2346, 2.602, 0.2228])
me_cylinder_none.materials.append(mat_material_004)
me_cylinder_none.use_remesh_preserve_volume = False
me_cylinder_none.use_remesh_preserve_attributes = False
me_cylinder_none.use_mirror_vertex_groups = False
me_cylinder_none.update()
me_cylinder_001_material = bpy.data.meshes.new('Cylinder.001_Material')
me_cylinder_001_material.from_pydata([(0.05378, 0.08433, -0.008244), (0.08331, -0.01532, -0.01395), (0.01292, -0.09118, -0.002761), (-0.08699, -0.06739, 0.01413), (-0.1165, 0.03226, 0.01983), (-0.04613, 0.1081, 0.008647), (0.06841, 0.08371, 0.07265), (0.09785, -0.01593, 0.06651), (0.02763, -0.09179, 0.07873), (-0.07202, -0.068, 0.09708), (-0.1015, 0.03164, 0.1032), (-0.03125, 0.1075, 0.091), (0.00521, 0.007558, 0.1233), (-0.02985, 0.05319, 0.005503), (-0.06144, 0.01915, 0.01052), (-0.04819, -0.02557, 0.007963), (-0.003351, -0.03625, 0.000383), (0.02824, -0.002207, -0.004638), (0.01499, 0.04251, -0.002078), (-0.006749, 0.04344, -0.1206), (0.006463, -0.001279, -0.1233), (-0.02505, -0.03532, -0.1179), (-0.06977, -0.02465, -0.1096), (-0.08298, 0.02007, -0.1069), (-0.05147, 0.05411, -0.1124), (-0.03826, 0.009397, -0.1151), (-0.0316, 0.1072, 0.07706), (-0.1018, 0.03134, 0.08927), (-0.07237, -0.0683, 0.08314), (0.02728, -0.09209, 0.06479), (0.0975, -0.01623, 0.05258), (0.06806, 0.08341, 0.05871), (-0.04599, 0.1083, 0.02183), (-0.1164, 0.03246, 0.03301), (-0.08685, -0.06719, 0.02731), (0.01307, -0.09098, 0.01042), (0.08345, -0.01512, -0.0007694), (0.05393, 0.08452, 0.004935), (0.268, 0.4076, -0.05142), (0.3769, -0.2751, -0.07315), (0.0149, -0.4758, -0.01531), (-0.3085, -0.3264, 0.03968), (-0.4296, 0.226, 0.06345), (-0.1216, 0.4763, 0.01461), (0.2728, 0.407, -0.01102), (0.3817, -0.2757, -0.03275), (0.01966, -0.4763, 0.0251), (-0.3037, -0.3269, 0.08009), (-0.4248, 0.2254, 0.1039), (-0.1168, 0.4758, 0.05501), (0.4655, 0.1093, -0.04493), (0.4603, 0.1097, -0.08499), (-0.4605, -0.04912, 0.108), (-0.4655, -0.04872, 0.06917)], [], [(18, 19, 24), (18, 24, 13), (13, 24, 23), (13, 23, 14), (14, 23, 22), (14, 22, 15), (15, 22, 21), (15, 21, 16), (16, 21, 20), (16, 20, 17), (17, 20, 19), (17, 19, 18), (1, 17, 18), (18, 0, 1), (2, 16, 17), (2, 17, 1), (3, 15, 16), (3, 16, 2), (4, 14, 15), (4, 15, 3), (5, 13, 14), (5, 14, 4), (0, 18, 13), (0, 13, 5), (22, 23, 25), (23, 24, 25), (20, 21, 25), (21, 22, 25), (20, 25, 19), (25, 24, 19), (10, 12, 11), (12, 6, 11), (8, 12, 9), (12, 10, 9), (6, 12, 7), (12, 8, 7), (38, 43, 49), (38, 49, 44), (48, 49, 42), (49, 43, 42), (46, 47, 41), (46, 41, 40), (45, 46, 39), (46, 40, 39), (50, 31, 30), (45, 50, 30), (50, 44, 31), (51, 36, 37), (38, 51, 37), (51, 39, 36), (51, 44, 50), (44, 51, 38), (52, 28, 27), (48, 52, 27), (52, 47, 28), (53, 33, 34), (41, 53, 34), (53, 42, 33), (53, 47, 52), (47, 53, 41), (42, 53, 48), (53, 52, 48), (39, 51, 50), (39, 50, 45), (37, 32, 43), (37, 43, 38), (32, 33, 42), (32, 42, 43), (34, 35, 41), (35, 40, 41), (35, 36, 39), (35, 39, 40), (26, 31, 49), (31, 44, 49), (27, 26, 48), (26, 49, 48), (29, 28, 47), (29, 47, 46), (30, 29, 45), (29, 46, 45), (6, 7, 31), (7, 30, 31), (7, 8, 29), (7, 29, 30), (8, 9, 28), (8, 28, 29), (9, 10, 27), (9, 27, 28), (10, 11, 27), (11, 26, 27), (11, 6, 26), (6, 31, 26), (1, 0, 36), (0, 37, 36), (4, 3, 34), (4, 34, 33), (2, 1, 36), (2, 36, 35), (3, 2, 35), (3, 35, 34), (5, 4, 32), (4, 33, 32), (0, 5, 37), (5, 32, 37)])
_uv = me_cylinder_001_material.uv_layers.new(name='UVTex')
_uv.uv.foreach_set('vector', [0.2877, 0.8811, 0.2827, 0.8366, 0.2659, 0.8385, 0.2877, 0.8811, 0.2659, 0.8385, 0.2709, 0.8828, 0.2921, 0.8828, 0.2925, 0.8385, 0.2798, 0.8397, 0.2921, 0.8828, 0.2798, 0.8397, 0.2795, 0.8838, 0.2795, 0.8838, 0.2798, 0.8397, 0.2632, 0.8391, 0.2795, 0.8838, 0.2632, 0.8391, 0.2628, 0.8832, 0.2641, 0.8832, 0.259, 0.8391, 0.2758, 0.8371, 0.2641, 0.8832, 0.2758, 0.8371, 0.2809, 0.8815, 0.2589, 0.8815, 0.2592, 0.8371, 0.2719, 0.8359, 0.2589, 0.8815, 0.2719, 0.8359, 0.2715, 0.8805, 0.2715, 0.8805, 0.2719, 0.8359, 0.2885, 0.8366, 0.2715, 0.8805, 0.2885, 0.8366, 0.2882, 0.8811, 0.301, 0.8501, 0.2845, 0.854, 0.2805, 0.8671, 0.2805, 0.8671, 0.2921, 0.8795, 0.301, 0.8501, 0.28, 0.8277, 0.2751, 0.8439, 0.2845, 0.854, 0.28, 0.8277, 0.2845, 0.854, 0.301, 0.8501, 0.2501, 0.8348, 0.2617, 0.8471, 0.2751, 0.8439, 0.2501, 0.8348, 0.2751, 0.8439, 0.28, 0.8277, 0.2412, 0.8641, 0.2577, 0.8603, 0.2617, 0.8471, 0.2412, 0.8641, 0.2617, 0.8471, 0.2501, 0.8348, 0.2623, 0.8865, 0.2671, 0.8703, 0.2577, 0.8603, 0.2623, 0.8865, 0.2577, 0.8603, 0.2412, 0.8641, 0.2921, 0.8795, 0.2805, 0.8671, 0.2671, 0.8703, 0.2921, 0.8795, 0.2671, 0.8703, 0.2623, 0.8865, 0.2611, 0.8474, 0.2571, 0.8605, 0.2705, 0.8574, 0.2571, 0.8605, 0.2666, 0.8706, 0.2705, 0.8574, 0.2839, 0.8542, 0.2745, 0.8442, 0.2705, 0.8574, 0.2745, 0.8442, 0.2611, 0.8474, 0.2705, 0.8574, 0.2839, 0.8542, 0.2705, 0.8574, 0.28, 0.8674, 0.2705, 0.8574, 0.2666, 0.8706, 0.28, 0.8674, 0.2416, 0.8639, 0.2716, 0.8568, 0.2626, 0.8863, 0.2716, 0.8568, 0.2925, 0.8793, 0.2626, 0.8863, 0.2803, 0.8276, 0.2716, 0.8568, 0.2504, 0.8346, 0.2716, 0.8568, 0.2416, 0.8639, 0.2504, 0.8346, 0.2925, 0.8793, 0.2716, 0.8568, 0.3013, 0.8499, 0.2716, 0.8568, 0.2803, 0.8276, 0.3013, 0.8499, 0.3286, 0.9829, 0.2245, 0.9885, 0.2296, 0.9703, 0.3286, 0.9829, 0.2296, 0.9703, 0.3256, 0.9656, 0.1582, 0.9137, 0.2296, 0.9703, 0.1432, 0.922, 0.2296, 0.9703, 0.2245, 0.9885, 0.1432, 0.922, 0.3122, 0.7486, 0.2201, 0.7493, 0.2115, 0.733, 0.3122, 0.7486, 0.2115, 0.733, 0.318, 0.7291, 0.3796, 0.8069, 0.3122, 0.7486, 0.3949, 0.7965, 0.3122, 0.7486, 0.318, 0.7291, 0.3949, 0.7965, 0.3956, 0.9016, 0.293, 0.8792, 0.3019, 0.8498, 0.3944, 0.7963, 0.3956, 0.9016, 0.3019, 0.8498, 0.3956, 0.9016, 0.3281, 0.9828, 0.293, 0.8792, 0.396, 0.9017, 0.3004, 0.8502, 0.2915, 0.8795, 0.3286, 0.9829, 0.396, 0.9017, 0.2915, 0.8795, 0.396, 0.9017, 0.3949, 0.7965, 0.3004, 0.8502, 0.396, 0.9017, 0.3256, 0.9656, 0.3841, 0.8966, 0.3256, 0.9656, 0.396, 0.9017, 0.3286, 0.9829, 0.1394, 0.8139, 0.251, 0.8345, 0.2422, 0.8639, 0.1426, 0.9219, 0.1394, 0.8139, 0.2422, 0.8639, 0.1394, 0.8139, 0.2109, 0.7329, 0.251, 0.8345, 0.1399, 0.814, 0.2407, 0.8642, 0.2495, 0.8348, 0.2115, 0.733, 0.1399, 0.814, 0.2495, 0.8348, 0.1399, 0.814, 0.1432, 0.922, 0.2407, 0.8642, 0.1399, 0.814, 0.2201, 0.7493, 0.1571, 0.8185, 0.2201, 0.7493, 0.1399, 0.814, 0.2115, 0.733, 0.1432, 0.922, 0.1399, 0.814, 0.1582, 0.9137, 0.1399, 0.814, 0.1571, 0.8185, 0.1582, 0.9137, 0.3949, 0.7965, 0.396, 0.9017, 0.3841, 0.8966, 0.3949, 0.7965, 0.3841, 0.8966, 0.3796, 0.8069, 0.2915, 0.8795, 0.2617, 0.8865, 0.2245, 0.9885, 0.2915, 0.8795, 0.2245, 0.9885, 0.3286, 0.9829, 0.2617, 0.8865, 0.2407, 0.8642, 0.1432, 0.922, 0.2617, 0.8865, 0.1432, 0.922, 0.2245, 0.9885, 0.2495, 0.8348, 0.2794, 0.8278, 0.2115, 0.733, 0.2794, 0.8278, 0.318, 0.7291, 0.2115, 0.733, 0.2794, 0.8278, 0.3004, 0.8502, 0.3949, 0.7965, 0.2794, 0.8278, 0.3949, 0.7965, 0.318, 0.7291, 0.2632, 0.8862, 0.293, 0.8792, 0.2239, 0.9883, 0.293, 0.8792, 0.3281, 0.9828, 0.2239, 0.9883, 0.2422, 0.8639, 0.2632, 0.8862, 0.1426, 0.9219, 0.2632, 0.8862, 0.2239, 0.9883, 0.1426, 0.9219, 0.2809, 0.8275, 0.251, 0.8345, 0.2109, 0.7329, 0.2809, 0.8275, 0.2109, 0.7329, 0.3174, 0.729, 0.3019, 0.8498, 0.2809, 0.8275, 0.3944, 0.7963, 0.2809, 0.8275, 0.3174, 0.729, 0.3944, 0.7963, 0.2925, 0.8793, 0.3013, 0.8499, 0.293, 0.8792, 0.3013, 0.8499, 0.3019, 0.8498, 0.293, 0.8792, 0.3013, 0.8499, 0.2803, 0.8276, 0.2809, 0.8275, 0.3013, 0.8499, 0.2809, 0.8275, 0.3019, 0.8498, 0.2803, 0.8276, 0.2504, 0.8346, 0.251, 0.8345, 0.2803, 0.8276, 0.251, 0.8345, 0.2809, 0.8275, 0.2504, 0.8346, 0.2416, 0.8639, 0.2422, 0.8639, 0.2504, 0.8346, 0.2422, 0.8639, 0.251, 0.8345, 0.2416, 0.8639, 0.2626, 0.8863, 0.2422, 0.8639, 0.2626, 0.8863, 0.2632, 0.8862, 0.2422, 0.8639, 0.2626, 0.8863, 0.2925, 0.8793, 0.2632, 0.8862, 0.2925, 0.8793, 0.293, 0.8792, 0.2632, 0.8862, 0.301, 0.8501, 0.2921, 0.8795, 0.3004, 0.8502, 0.2921, 0.8795, 0.2915, 0.8795, 0.3004, 0.8502, 0.2412, 0.8641, 0.2501, 0.8348, 0.2495, 0.8348, 0.2412, 0.8641, 0.2495, 0.8348, 0.2407, 0.8642, 0.28, 0.8277, 0.301, 0.8501, 0.3004, 0.8502, 0.28, 0.8277, 0.3004, 0.8502, 0.2794, 0.8278, 0.2501, 0.8348, 0.28, 0.8277, 0.2794, 0.8278, 0.2501, 0.8348, 0.2794, 0.8278, 0.2495, 0.8348, 0.2623, 0.8865, 0.2412, 0.8641, 0.2617, 0.8865, 0.2412, 0.8641, 0.2407, 0.8642, 0.2617, 0.8865, 0.2921, 0.8795, 0.2623, 0.8865, 0.2915, 0.8795, 0.2623, 0.8865, 0.2617, 0.8865, 0.2915, 0.8795])
me_cylinder_001_material.materials.append(mat_material)
me_cylinder_001_material.use_remesh_preserve_volume = False
me_cylinder_001_material.use_remesh_preserve_attributes = False
me_cylinder_001_material.use_mirror_vertex_groups = False
me_cylinder_001_material.update()
me_granade_material_002 = bpy.data.meshes.new('granade_Material.002')
me_granade_material_002.from_pydata([(-0.0271, 0.8025, 0.08766), (0.0079, 0.7993, 0.1245), (-0.07101, -1.215, -0.1146), (-0.01407, -1.218, -0.05448), (0.0305, 0.8044, 0.06832), (0.0227, -1.212, -0.1461), (-0.03416, 0.8628, 0.1425), (-0.03416, 0.8708, 0.06687), (-0.03416, 0.7952, 0.05887), (-0.03416, 0.7872, 0.1345), (0.04189, 0.8628, 0.1425), (0.04189, 0.8708, 0.06687), (0.04189, 0.7952, 0.05887), (0.04189, 0.7872, 0.1345), (-0.1359, 0.8101, 0.1352), (-0.1341, 0.8178, 0.0596), (-0.1089, 0.8891, 0.06746), (-0.1108, 0.8815, 0.1431), (-0.1898, 0.8794, 0.143), (-0.1924, 0.8868, 0.06738), (-0.1666, 0.8405, 0.06034), (-0.164, 0.8331, 0.136), (0.1349, 0.8128, 0.1353), (0.1333, 0.8206, 0.05969), (0.1109, 0.8928, 0.06758), (0.1125, 0.885, 0.1432), (0.1901, 0.8834, 0.1432), (0.1924, 0.8908, 0.06752), (0.1732, 0.8555, 0.06083), (0.1709, 0.848, 0.1365), (0.1809, 1.034, 0.0958), (0.1794, 1.029, 0.144), (0.13, 1.03, 0.144), (0.1289, 1.035, 0.09584), (0.159, 1.218, 0.1386), (0.03108, 1.006, 0.09201), (0.03108, 1.0, 0.1461), (-0.02335, 1.006, 0.09201), (-0.02335, 1.0, 0.1461), (0.003862, 1.19, 0.1388), (-0.1835, 1.025, 0.09195), (-0.1817, 1.02, 0.145), (-0.1262, 1.021, 0.1451), (-0.1249, 1.027, 0.09201), (-0.1593, 1.211, 0.1372)], [], [(0, 2, 3), (1, 0, 3), (0, 1, 4), (1, 3, 5), (5, 4, 1), (3, 2, 5), (2, 0, 4), (4, 5, 2), (33, 32, 34), (32, 31, 34), (31, 30, 34), (30, 33, 34), (37, 38, 39), (36, 35, 39), (35, 37, 39), (38, 36, 39), (42, 43, 44), (43, 40, 44), (40, 41, 44), (41, 42, 44), (17, 16, 42), (16, 43, 42), (16, 19, 40), (16, 40, 43), (19, 18, 40), (18, 41, 40), (18, 17, 41), (17, 42, 41), (7, 6, 38), (7, 38, 37), (10, 11, 35), (10, 35, 36), (11, 7, 37), (11, 37, 35), (6, 10, 36), (6, 36, 38), (24, 25, 33), (25, 32, 33), (25, 26, 32), (26, 31, 32), (26, 27, 30), (26, 30, 31), (27, 24, 30), (24, 33, 30), (26, 29, 27), (29, 28, 27), (25, 22, 29), (25, 29, 26), (22, 23, 29), (23, 28, 29), (23, 24, 28), (24, 27, 28), (11, 10, 25), (11, 25, 24), (12, 11, 23), (11, 24, 23), (13, 12, 22), (12, 23, 22), (10, 13, 22), (10, 22, 25), (20, 21, 19), (21, 18, 19), (15, 14, 21), (15, 21, 20), (14, 17, 21), (17, 18, 21), (16, 15, 20), (16, 20, 19), (7, 8, 15), (7, 15, 16), (6, 7, 17), (7, 16, 17), (9, 6, 14), (6, 17, 14), (8, 9, 14), (8, 14, 15), (9, 13, 10), (9, 10, 6), (8, 12, 13), (8, 13, 9), (7, 11, 12), (7, 12, 8)])
_uv = me_granade_material_002.uv_layers.new(name='UVTex')
_uv.uv.foreach_set('vector', [0.9874, 0.8206, 0.438, 0.8199, 0.4366, 0.8433, 0.9861, 0.8426, 0.9874, 0.8206, 0.4366, 0.8433, 0.5626, 0.9457, 0.5628, 0.9536, 0.5621, 0.9415, 0.9861, 0.8426, 0.4366, 0.8433, 0.4377, 0.8075, 0.4377, 0.8075, 0.9871, 0.8089, 0.9861, 0.8426, 0.9118, 0.8068, 0.9582, 0.8068, 0.9582, 0.8532, 0.438, 0.8199, 0.9874, 0.8206, 0.9871, 0.8089, 0.9871, 0.8089, 0.4377, 0.8075, 0.438, 0.8199, 0.6437, 0.9641, 0.6436, 0.9254, 0.495, 0.9453, 0.6833, 0.9278, 0.6832, 0.9605, 0.5594, 0.9441, 0.6445, 0.9253, 0.6447, 0.9641, 0.495, 0.9453, 0.6811, 0.9614, 0.6811, 0.9271, 0.5594, 0.9441, 0.6675, 0.9647, 0.6675, 0.9212, 0.5171, 0.9428, 0.6675, 0.9212, 0.6675, 0.9647, 0.5171, 0.9428, 0.6764, 0.9655, 0.6774, 0.9201, 0.5221, 0.9391, 0.6807, 0.9202, 0.6797, 0.9656, 0.5221, 0.9391, 0.6509, 0.9238, 0.651, 0.9665, 0.5007, 0.9458, 0.6804, 0.97, 0.6814, 0.9154, 0.5072, 0.9399, 0.6523, 0.9664, 0.652, 0.9237, 0.5007, 0.9458, 0.6846, 0.9171, 0.6838, 0.9688, 0.5072, 0.9399, 0.7622, 0.9137, 0.7624, 0.9745, 0.6509, 0.9238, 0.7624, 0.9745, 0.651, 0.9665, 0.6509, 0.9238, 0.8093, 0.9836, 0.8107, 0.9058, 0.6814, 0.9154, 0.8093, 0.9836, 0.6814, 0.9154, 0.6804, 0.97, 0.7643, 0.9744, 0.7638, 0.9136, 0.6523, 0.9664, 0.7638, 0.9136, 0.652, 0.9237, 0.6523, 0.9664, 0.8153, 0.9081, 0.8141, 0.9818, 0.6846, 0.9171, 0.8141, 0.9818, 0.6838, 0.9688, 0.6846, 0.9171, 0.777, 0.9735, 0.7771, 0.9127, 0.6675, 0.9212, 0.777, 0.9735, 0.6675, 0.9212, 0.6675, 0.9647, 0.7771, 0.9127, 0.777, 0.9735, 0.6675, 0.9647, 0.7771, 0.9127, 0.6675, 0.9647, 0.6675, 0.9212, 0.7894, 0.9772, 0.7909, 0.9138, 0.6774, 0.9201, 0.7894, 0.9772, 0.6774, 0.9201, 0.6764, 0.9655, 0.7955, 0.9139, 0.794, 0.9773, 0.6797, 0.9656, 0.7955, 0.9139, 0.6797, 0.9656, 0.6807, 0.9202, 0.7595, 0.9748, 0.7593, 0.9139, 0.6437, 0.9641, 0.7593, 0.9139, 0.6436, 0.9254, 0.6437, 0.9641, 0.7794, 0.9186, 0.7793, 0.9698, 0.6833, 0.9278, 0.7793, 0.9698, 0.6832, 0.9605, 0.6833, 0.9278, 0.7607, 0.9138, 0.761, 0.9746, 0.6447, 0.9641, 0.7607, 0.9138, 0.6447, 0.9641, 0.6445, 0.9253, 0.776, 0.9713, 0.776, 0.9175, 0.6811, 0.9614, 0.776, 0.9175, 0.6811, 0.9271, 0.6811, 0.9614, 0.7607, 0.9138, 0.7893, 0.9162, 0.761, 0.9746, 0.7893, 0.9162, 0.7897, 0.977, 0.761, 0.9746, 0.7662, 0.972, 0.7789, 0.9324, 0.7984, 0.9519, 0.7662, 0.972, 0.7984, 0.9519, 0.8087, 0.9715, 0.7891, 0.9658, 0.7883, 0.9295, 0.8064, 0.9658, 0.7883, 0.9295, 0.8075, 0.9295, 0.8064, 0.9658, 0.778, 0.9353, 0.7653, 0.9749, 0.7996, 0.9547, 0.7653, 0.9749, 0.8099, 0.9742, 0.7996, 0.9547, 0.7445, 0.9321, 0.7445, 0.9685, 0.7784, 0.9685, 0.7445, 0.9321, 0.7784, 0.9685, 0.7776, 0.9321, 0.728, 0.9209, 0.7276, 0.9624, 0.778, 0.9353, 0.7276, 0.9624, 0.7653, 0.9749, 0.778, 0.9353, 0.7445, 0.9658, 0.7445, 0.9295, 0.7891, 0.9658, 0.7445, 0.9295, 0.7883, 0.9295, 0.7891, 0.9658, 0.7276, 0.9594, 0.7281, 0.9179, 0.7789, 0.9324, 0.7276, 0.9594, 0.7789, 0.9324, 0.7662, 0.972, 0.8017, 0.9762, 0.8013, 0.9154, 0.7643, 0.9744, 0.8013, 0.9154, 0.7638, 0.9136, 0.7643, 0.9744, 0.6602, 0.9295, 0.6593, 0.9658, 0.6458, 0.9658, 0.6602, 0.9295, 0.6458, 0.9658, 0.6446, 0.9295, 0.6305, 0.9294, 0.6439, 0.9688, 0.615, 0.9419, 0.6439, 0.9688, 0.6006, 0.9672, 0.615, 0.9419, 0.6449, 0.9716, 0.6315, 0.9323, 0.6136, 0.9445, 0.6449, 0.9716, 0.6136, 0.9445, 0.5992, 0.9699, 0.6859, 0.962, 0.6864, 0.9205, 0.6315, 0.9323, 0.6859, 0.962, 0.6315, 0.9323, 0.6449, 0.9716, 0.7081, 0.9685, 0.7081, 0.9321, 0.6714, 0.9685, 0.7081, 0.9321, 0.6722, 0.9321, 0.6714, 0.9685, 0.6864, 0.9174, 0.686, 0.959, 0.6305, 0.9294, 0.686, 0.959, 0.6439, 0.9688, 0.6305, 0.9294, 0.7081, 0.9295, 0.7081, 0.9658, 0.6593, 0.9658, 0.7081, 0.9295, 0.6593, 0.9658, 0.6602, 0.9295, 0.6864, 0.9174, 0.7281, 0.9179, 0.7276, 0.9594, 0.6864, 0.9174, 0.7276, 0.9594, 0.686, 0.959, 0.7081, 0.9295, 0.7445, 0.9295, 0.7445, 0.9658, 0.7081, 0.9295, 0.7445, 0.9658, 0.7081, 0.9658, 0.6859, 0.962, 0.7276, 0.9624, 0.728, 0.9209, 0.6859, 0.962, 0.728, 0.9209, 0.6864, 0.9205])
me_granade_material_002.materials.append(mat_material_002)
me_granade_material_002.use_remesh_preserve_volume = False
me_granade_material_002.use_remesh_preserve_attributes = False
me_granade_material_002.use_mirror_vertex_groups = False
me_granade_material_002.update()
me_cube_009_material_004 = bpy.data.meshes.new('Cube.009_Material.004')
me_cube_009_material_004.from_pydata([(-0.1186, 0.7715, -1.818), (-0.1186, -0.00453, -1.818), (-0.8946, -0.00453, -1.818), (-0.8946, 0.7715, -1.818), (-0.1186, 0.7715, -1.042), (-0.1186, -0.00453, -1.042), (-0.8946, -0.00453, -1.042), (-0.8946, 0.7715, -1.042), (-0.1186, 0.7715, 0.1633), (-0.1186, -0.00453, 0.1633), (-0.8946, -0.00453, 0.1633), (-0.8946, 0.7715, 0.1633), (-0.1186, 0.7715, 0.9393), (-0.1186, -0.00453, 0.9393), (-0.8946, -0.00453, 0.9393), (-0.8946, 0.7715, 0.9393), (0.8806, 0.7715, -0.8617), (0.8806, -0.00453, -0.8617), (0.1046, -0.00453, -0.8617), (0.1046, 0.7715, -0.8617), (0.8806, 0.7715, -0.08576), (0.8806, -0.00453, -0.08576), (0.1046, -0.00453, -0.08576), (0.1046, 0.7715, -0.08576), (-1.126, 0.7715, -0.8617), (-1.126, -0.00453, -0.8617), (-1.902, -0.00453, -0.8617), (-1.902, 0.7715, -0.8617), (-1.126, 0.7715, -0.08576), (-1.126, -0.00453, -0.08576), (-1.902, -0.00453, -0.08576), (-1.902, 0.7715, -0.08576), (1.095, 0.7715, 0.9134), (1.095, -0.004529, 0.9134), (1.871, -0.00453, 0.9134), (1.871, 0.7715, 0.9134), (1.095, 0.7715, 0.1374), (1.095, -0.004529, 0.1374), (1.871, -0.004529, 0.1374), (1.871, 0.7715, 0.1374), (0.09596, 0.7715, 1.87), (0.09596, -0.004529, 1.87), (0.8719, -0.00453, 1.87), (0.8719, 0.7715, 1.87), (0.09596, 0.7715, 1.094), (0.09596, -0.004529, 1.094), (0.8719, -0.004529, 1.094), (0.8719, 0.7715, 1.094), (1.871, 0.7715, -1.818), (1.871, -0.004529, -1.818), (1.095, -0.004529, -1.818), (1.095, 0.7715, -1.818), (1.871, 0.7715, -1.042), (1.871, -0.00453, -1.042), (1.095, -0.004529, -1.042), (1.095, 0.7715, -1.042), (-1.894, 0.7715, 1.87), (-1.894, -0.004528, 1.87), (-1.118, -0.004528, 1.87), (-1.118, 0.7715, 1.87), (-1.894, 0.7715, 1.094), (-1.894, -0.004528, 1.094), (-1.118, -0.004528, 1.094), (-1.118, 0.7715, 1.094)], [], [(28, 24, 27), (28, 27, 31), (26, 30, 31), (26, 31, 27), (25, 29, 26), (29, 30, 26), (24, 28, 25), (28, 29, 25), (28, 31, 29), (31, 30, 29), (24, 25, 26), (24, 26, 27), (20, 16, 23), (16, 19, 23), (18, 22, 23), (18, 23, 19), (17, 21, 18), (21, 22, 18), (16, 20, 17), (20, 21, 17), (20, 23, 21), (23, 22, 21), (16, 17, 18), (16, 18, 19), (12, 8, 11), (12, 11, 15), (10, 14, 15), (10, 15, 11), (9, 13, 10), (13, 14, 10), (8, 12, 9), (12, 13, 9), (12, 15, 14), (12, 14, 13), (8, 9, 10), (8, 10, 11), (4, 0, 7), (0, 3, 7), (2, 6, 7), (2, 7, 3), (1, 5, 6), (1, 6, 2), (0, 4, 1), (4, 5, 1), (4, 7, 6), (4, 6, 5), (0, 1, 2), (0, 2, 3), (47, 45, 44), (47, 46, 45), (43, 41, 42), (43, 40, 41), (43, 42, 46), (47, 43, 46), (42, 41, 45), (46, 42, 45), (45, 40, 44), (45, 41, 40), (43, 44, 40), (43, 47, 44), (39, 37, 36), (39, 38, 37), (32, 33, 34), (35, 32, 34), (35, 34, 38), (39, 35, 38), (34, 33, 37), (38, 34, 37), (37, 32, 36), (37, 33, 32), (39, 36, 32), (35, 39, 32), (52, 48, 55), (48, 51, 55), (50, 54, 55), (50, 55, 51), (49, 53, 50), (53, 54, 50), (48, 52, 49), (52, 53, 49), (52, 55, 53), (55, 54, 53), (48, 49, 50), (48, 50, 51), (63, 61, 60), (63, 62, 61), (56, 57, 58), (59, 56, 58), (59, 58, 62), (63, 59, 62), (58, 57, 61), (62, 58, 61), (61, 56, 60), (61, 57, 56), (63, 60, 56), (59, 63, 56)])
me_cube_009_material_004.materials.append(mat_material_005)
me_cube_009_material_004.use_remesh_preserve_volume = False
me_cube_009_material_004.use_remesh_preserve_attributes = False
me_cube_009_material_004.use_mirror_vertex_groups = False
me_cube_009_material_004.update()
me_cube_016_material = bpy.data.meshes.new('Cube.016_Material')
me_cube_016_material.from_pydata([(-1.109, 0.7715, -1.818), (-1.109, -0.00453, -1.818), (-1.885, -0.00453, -1.818), (-1.885, 0.7715, -1.818), (-1.109, 0.7715, -1.042), (-1.109, -0.00453, -1.042), (-1.885, -0.00453, -1.042), (-1.885, 0.7715, -1.042), (0.8806, 0.7715, -1.818), (0.8806, -0.00453, -1.818), (0.1046, -0.00453, -1.818), (0.1046, 0.7715, -1.818), (0.8806, 0.7715, -1.042), (0.8806, -0.00453, -1.042), (0.1046, -0.00453, -1.042), (0.1046, 0.7715, -1.042), (0.8806, 0.7715, 0.1633), (0.8806, -0.00453, 0.1633), (0.1046, -0.00453, 0.1633), (0.1046, 0.7715, 0.1633), (0.8806, 0.7715, 0.9393), (0.8806, -0.00453, 0.9393), (0.1046, -0.00453, 0.9393), (0.1046, 0.7715, 0.9393), (-1.109, 0.7715, 0.1633), (-1.109, -0.00453, 0.1633), (-1.885, -0.00453, 0.1633), (-1.885, 0.7715, 0.1633), (-1.109, 0.7715, 0.9393), (-1.109, -0.00453, 0.9393), (-1.885, -0.00453, 0.9393), (-1.885, 0.7715, 0.9393), (-0.1272, 0.7715, -0.8617), (-0.1272, -0.00453, -0.8617), (-0.9032, -0.00453, -0.8617), (-0.9032, 0.7715, -0.8617), (-0.1272, 0.7715, -0.08576), (-0.1272, -0.00453, -0.08576), (-0.9032, -0.00453, -0.08576), (-0.9032, 0.7715, -0.08576), (1.088, 0.7715, 1.866), (1.088, -0.004529, 1.866), (1.864, -0.004529, 1.866), (1.864, 0.7715, 1.866), (1.088, 0.7715, 1.09), (1.088, -0.004529, 1.09), (1.864, -0.004529, 1.09), (1.864, 0.7715, 1.09), (-0.9017, 0.7715, 1.866), (-0.9017, -0.004529, 1.866), (-0.1258, -0.004529, 1.866), (-0.1258, 0.7715, 1.866), (-0.9017, 0.7715, 1.09), (-0.9017, -0.004529, 1.09), (-0.1258, -0.004529, 1.09), (-0.1258, 0.7715, 1.09), (1.088, 0.7715, -0.115), (1.088, -0.004529, -0.115), (1.864, -0.004529, -0.115), (1.864, 0.7715, -0.115), (1.088, 0.7715, -0.8909), (1.088, -0.004529, -0.8909), (1.864, -0.004529, -0.8909), (1.864, 0.7715, -0.8909)], [], [(36, 32, 35), (36, 35, 39), (34, 38, 39), (34, 39, 35), (33, 37, 34), (37, 38, 34), (32, 36, 33), (36, 37, 33), (36, 39, 37), (39, 38, 37), (32, 33, 34), (32, 34, 35), (28, 24, 27), (28, 27, 31), (26, 30, 31), (26, 31, 27), (25, 29, 26), (29, 30, 26), (24, 28, 25), (28, 29, 25), (28, 31, 29), (31, 30, 29), (24, 25, 26), (24, 26, 27), (20, 16, 19), (20, 19, 23), (18, 22, 23), (18, 23, 19), (17, 21, 18), (21, 22, 18), (16, 20, 17), (20, 21, 17), (20, 23, 21), (23, 22, 21), (16, 17, 18), (16, 18, 19), (12, 8, 11), (12, 11, 15), (10, 14, 15), (10, 15, 11), (9, 13, 10), (13, 14, 10), (8, 12, 9), (12, 13, 9), (12, 15, 13), (15, 14, 13), (8, 9, 10), (8, 10, 11), (4, 0, 3), (4, 3, 7), (2, 6, 7), (2, 7, 3), (1, 5, 2), (5, 6, 2), (0, 4, 1), (4, 5, 1), (4, 7, 5), (7, 6, 5), (0, 1, 2), (0, 2, 3), (63, 61, 60), (63, 62, 61), (56, 57, 58), (59, 56, 58), (59, 58, 62), (63, 59, 62), (58, 57, 61), (62, 58, 61), (61, 56, 60), (61, 57, 56), (59, 60, 56), (59, 63, 60), (55, 53, 52), (55, 54, 53), (51, 49, 50), (51, 48, 49), (51, 50, 54), (55, 51, 54), (50, 49, 53), (54, 50, 53), (53, 48, 52), (53, 49, 48), (51, 52, 48), (51, 55, 52), (47, 45, 44), (47, 46, 45), (40, 41, 42), (43, 40, 42), (43, 42, 46), (47, 43, 46), (42, 41, 45), (46, 42, 45), (45, 40, 44), (45, 41, 40), (43, 44, 40), (43, 47, 44)])
me_cube_016_material.materials.append(mat_material_001)
me_cube_016_material.use_remesh_preserve_volume = False
me_cube_016_material.use_remesh_preserve_attributes = False
me_cube_016_material.use_mirror_vertex_groups = False
me_cube_016_material.update()
arm_armature = bpy.data.armatures.new('Armature')  # bones are not reproduced

# ---- objects
ob_armature = bpy.data.objects.new('Armature', arm_armature)
ob_cylinder = bpy.data.objects.new('Cylinder', me_cylinder)
ob_plane_materi_material = bpy.data.objects.new('Plane_Materi_Material', me_plane_materi_material)
ob_cylinder_none = bpy.data.objects.new('Cylinder_None', me_cylinder_none)
ob_cylinder_001_material = bpy.data.objects.new('Cylinder.001_Material', me_cylinder_001_material)
ob_granade_material_002 = bpy.data.objects.new('granade_Material.002', me_granade_material_002)
ob_lamp = bpy.data.objects.new('Lamp', light_spot)
ob_camera = bpy.data.objects.new('Camera', cam_camera)
ob_cube_009_material_004 = bpy.data.objects.new('Cube.009_Material.004', me_cube_009_material_004)
ob_cube_016_material = bpy.data.objects.new('Cube.016_Material', me_cube_016_material)

# ---- transforms, parenting, visibility, modifiers, constraints
ob_armature.location = (1.226, -0.05885, -1.115)
ob_armature.rotation_euler = (-1.565, -1.794e-16, 1.784e-16)
ob_armature.scale = (2.079, 2.079, 2.079)
ob_armature.lock_rotations_4d = False
ob_armature.empty_display_type = 'ARROWS'
ob_armature.show_in_front = True
ob_armature.lineart.crease_threshold = 0.0
ob_cylinder.parent = ob_armature
ob_cylinder.matrix_parent_inverse = Matrix(((0.481, 8.582e-17, 8.629e-17, -0.5895), (8.582e-17, 0.002595, -0.481, -0.536), (-8.629e-17, 0.481, 0.002595, 0.0312), (0.0, 0.0, 0.0, 1.0)))
ob_cylinder.location = (-0.2552, 0.1355, 1.55)
ob_cylinder.rotation_euler = (1.571, -0.2625, 1.281e-07)
ob_cylinder.scale = (0.1935, 0.1935, 0.1935)
ob_cylinder.lock_rotations_4d = False
ob_cylinder.empty_display_type = 'ARROWS'
ob_cylinder.lineart.crease_threshold = 0.0
_vg = ob_cylinder.vertex_groups.new(name='log2')
for _i, _w in zip([74, 75, 76, 77, 78, 79, 80, 81, 82, 83, 84, 85, 86, 87, 88, 89, 90, 91, 92, 93], [1.0, 1.0, 1.0, 1.0, 1.0, 1.0, 1.0, 1.0, 1.0, 1.0, 1.0, 1.0, 1.0, 1.0, 1.0, 1.0, 1.0, 1.0, 1.0, 1.0]): _vg.add([_i], _w, 'REPLACE')
_vg = ob_cylinder.vertex_groups.new(name='log1')
for _i, _w in zip([94, 95, 96, 97, 98, 99, 100, 101, 102, 103, 104, 105, 106, 107, 108, 109, 110, 111, 112, 113], [1.0, 1.0, 1.0, 1.0, 1.0, 1.0, 1.0, 1.0, 1.0, 1.0, 1.0, 1.0, 1.0, 1.0, 1.0, 1.0, 1.0, 1.0, 1.0, 1.0]): _vg.add([_i], _w, 'REPLACE')
_vg = ob_cylinder.vertex_groups.new(name='log3')
for _i, _w in zip([26, 27, 28, 29, 30, 31, 32, 33, 34, 35, 36, 37, 38, 51, 52, 53, 54, 55, 56, 57, 58], [1.0, 1.0, 1.0, 1.0, 1.0, 1.0, 1.0, 1.0, 1.0, 1.0, 1.0, 1.0, 1.0, 0.5, 0.5, 0.5, 0.5, 0.5, 0.5, 0.5, 0.5]): _vg.add([_i], _w, 'REPLACE')
_vg = ob_cylinder.vertex_groups.new(name='log3.001')
for _i, _w in zip([39, 40, 41, 42, 43, 44, 45, 46, 47, 48, 49, 50, 51, 52, 53, 54, 55, 56, 57, 58, 59, 60, 61, 62, 63, 64, 73], [0.9918, 0.9943, 0.9943, 0.993, 0.9916, 0.9903, 0.08555, 0.4572, 0.4946, 0.4925, 0.445, 0.1134, 0.5, 0.5, 0.5, 0.5, 0.5, 0.5, 0.5, 0.5, 0.1709, 0.4328, 0.4752, 0.4737, 0.4214, 0.178, 0.4259]): _vg.add([_i], _w, 'REPLACE')
_vg = ob_cylinder.vertex_groups.new(name='log3.002')
for _i, _w in zip([45, 46, 47, 48, 49, 50, 59, 60, 61, 62, 63, 64, 68, 69, 70, 72, 73, 121, 123, 125, 127, 129, 131], [0.9144, 0.5428, 0.5054, 0.5075, 0.555, 0.8866, 0.8291, 0.5672, 0.5248, 0.5263, 0.5786, 0.822, 1.0, 1.0, 1.0, 1.0, 0.5741, 0.9994, 0.9966, 0.9978, 0.9986, 0.9984, 0.9986]): _vg.add([_i], _w, 'REPLACE')
_vg = ob_cylinder.vertex_groups.new(name='log3.003')
_vg = ob_cylinder.vertex_groups.new(name='log3.004')
for _i, _w in zip([114, 115, 116, 117, 118, 119], [0.9951, 0.997, 0.9986, 0.9979, 0.9992, 0.9964]): _vg.add([_i], _w, 'REPLACE')
_vg = ob_cylinder.vertex_groups.new(name='log3.005')
for _i, _w in zip([0, 1, 2, 3, 4, 5, 12, 13, 14, 15, 16, 17, 18, 65, 66, 67, 71, 120, 122, 124, 126, 128, 130], [0.09075, 0.08834, 0.08727, 0.09493, 0.09752, 0.1004, 0.9888, 0.3287, 0.3281, 0.3262, 0.3229, 0.3229, 0.3248, 1.0, 1.0, 1.0, 1.0, 0.9981, 0.995, 0.9987, 0.9961, 0.9977, 0.9959]): _vg.add([_i], _w, 'REPLACE')
_vg = ob_cylinder.vertex_groups.new(name='log3.006')
for _i, _w in zip([0, 1, 2, 3, 4, 5, 6, 7, 8, 9, 10, 11, 13, 14, 15, 16, 17, 18, 19, 20, 21, 22, 23, 24, 25], [0.9093, 0.9117, 0.9127, 0.9051, 0.9025, 0.8996, 0.9915, 0.9917, 0.9911, 0.9905, 0.9902, 0.9907, 0.6713, 0.6719, 0.6738, 0.6771, 0.6771, 0.6752, 0.9999, 0.9955, 0.9949, 0.9949, 0.9951, 0.9957, 0.9957]): _vg.add([_i], _w, 'REPLACE')
_m = ob_cylinder.modifiers.new('Armature', 'ARMATURE')
_m.object = ob_armature
_m.use_bone_envelopes = True
ob_plane_materi_material.location = (-0.9652, 0.5204, -1.438)
ob_plane_materi_material.rotation_euler = (-1.056, -1.075, 0.4982)
ob_plane_materi_material.scale = (1.07, 1.07, 1.07)
ob_plane_materi_material.lock_rotations_4d = False
ob_plane_materi_material.empty_display_type = 'ARROWS'
ob_plane_materi_material.lineart.crease_threshold = 0.0
ob_cylinder_none.location = (0.0, 0.0, 0.0)
ob_cylinder_none.scale = (0.6852, 0.6852, 0.6852)
ob_cylinder_none.lock_rotations_4d = False
ob_cylinder_none.empty_display_type = 'ARROWS'
ob_cylinder_none.lineart.crease_threshold = 0.0
ob_cylinder_001_material.location = (1.738, 0.4768, -0.08667)
ob_cylinder_001_material.rotation_euler = (4.751e-06, -1.681, -0.07106)
ob_cylinder_001_material.lock_rotations_4d = False
ob_cylinder_001_material.empty_display_type = 'ARROWS'
ob_cylinder_001_material.lineart.crease_threshold = 0.0
_vg = ob_cylinder_001_material.vertex_groups.new(name='Bone')
ob_granade_material_002.location = (1.269, 1.177, -0.6017)
ob_granade_material_002.rotation_euler = (-0.1697, -0.9546, 0.01868)
ob_granade_material_002.lock_rotations_4d = False
ob_granade_material_002.empty_display_type = 'ARROWS'
ob_granade_material_002.lineart.crease_threshold = 0.0
_vg = ob_granade_material_002.vertex_groups.new(name='Bone')
ob_lamp.location = (4.076, 1.005, 5.904)
ob_lamp.rotation_euler = (0.6503, 0.05522, 1.866)
ob_lamp.lock_rotations_4d = False
ob_lamp.empty_display_type = 'ARROWS'
ob_lamp.color = (0.0, 0.0, 0.0, 0.0)
ob_lamp.lineart.crease_threshold = 0.0
ob_camera.location = (7.481, -6.508, 5.344)
ob_camera.rotation_euler = (1.109, 0.01082, 0.8149)
ob_camera.lock_rotations_4d = False
ob_camera.empty_display_type = 'ARROWS'
ob_camera.color = (0.0, 0.0, 0.0, 0.0)
ob_camera.display_type = 'WIRE'
ob_camera.lineart.crease_threshold = 0.0
ob_cube_009_material_004.location = (0.0, 0.0, 0.0)
ob_cube_009_material_004.lock_rotations_4d = False
ob_cube_009_material_004.empty_display_type = 'ARROWS'
ob_cube_009_material_004.lineart.crease_threshold = 0.0
ob_cube_016_material.location = (0.0, 0.0, 0.0)
ob_cube_016_material.lock_rotations_4d = False
ob_cube_016_material.empty_display_type = 'ARROWS'
ob_cube_016_material.lineart.crease_threshold = 0.0

# ---- collection membership
col_collection_1.objects.link(ob_armature)
col_collection_1.objects.link(ob_cylinder)
col_collection_1.objects.link(ob_plane_materi_material)
col_collection_1.objects.link(ob_cylinder_none)
col_collection_1.objects.link(ob_cylinder_001_material)
col_collection_1.objects.link(ob_granade_material_002)
col_collection_1.objects.link(ob_lamp)
col_collection_1.objects.link(ob_camera)
col_collection_2.objects.link(ob_cube_009_material_004)
col_collection_2.objects.link(ob_cube_016_material)

# ---- scene / render settings (as saved in the file)
scene.camera = ob_camera
scene.frame_start = 1; scene.frame_end = 1; scene.frame_set(1)
scene.render.engine = 'BLENDER_EEVEE_NEXT'
scene.render.image_settings.file_format = 'JPEG'
scene.render.image_settings.color_mode = 'RGB'
scene.render.image_settings.compression = 90
scene.render.resolution_x = 800
scene.render.resolution_y = 600
scene.render.pixel_aspect_x = 100.0
scene.render.pixel_aspect_y = 100.0
scene.render.fps = 25
scene.render.dither_intensity = 0.0
scene.render.use_compositing = False
scene.render.use_sequencer = False
scene.render.bake_margin = 2
scene.render.bake_bias = 0.0
scene.render.use_stamp_time = False
scene.render.use_stamp_date = False
scene.render.use_stamp_frame = False
scene.render.use_stamp_camera = False
scene.render.use_stamp_scene = False
scene.render.use_stamp_filename = False
scene.render.use_stamp_render_time = False
scene.render.stamp_font_size = 0
scene.cycles.use_denoising = False
scene.cycles.samples = 10
scene.cycles.sampling_pattern = 'TABULATED_SOBOL'
scene.cycles.light_sampling_threshold = 0.0
scene.cycles.use_adaptive_sampling = False
scene.cycles.use_light_tree = False
scene.cycles.blur_glossy = 0.0
scene.cycles.volume_bounces = 1
scene.cycles.pixel_filter_type = 'GAUSSIAN'
scene.cycles.sample_clamp_indirect = 0.0
scene.view_settings.view_transform = 'Raw'
bpy.context.view_layer.update()

